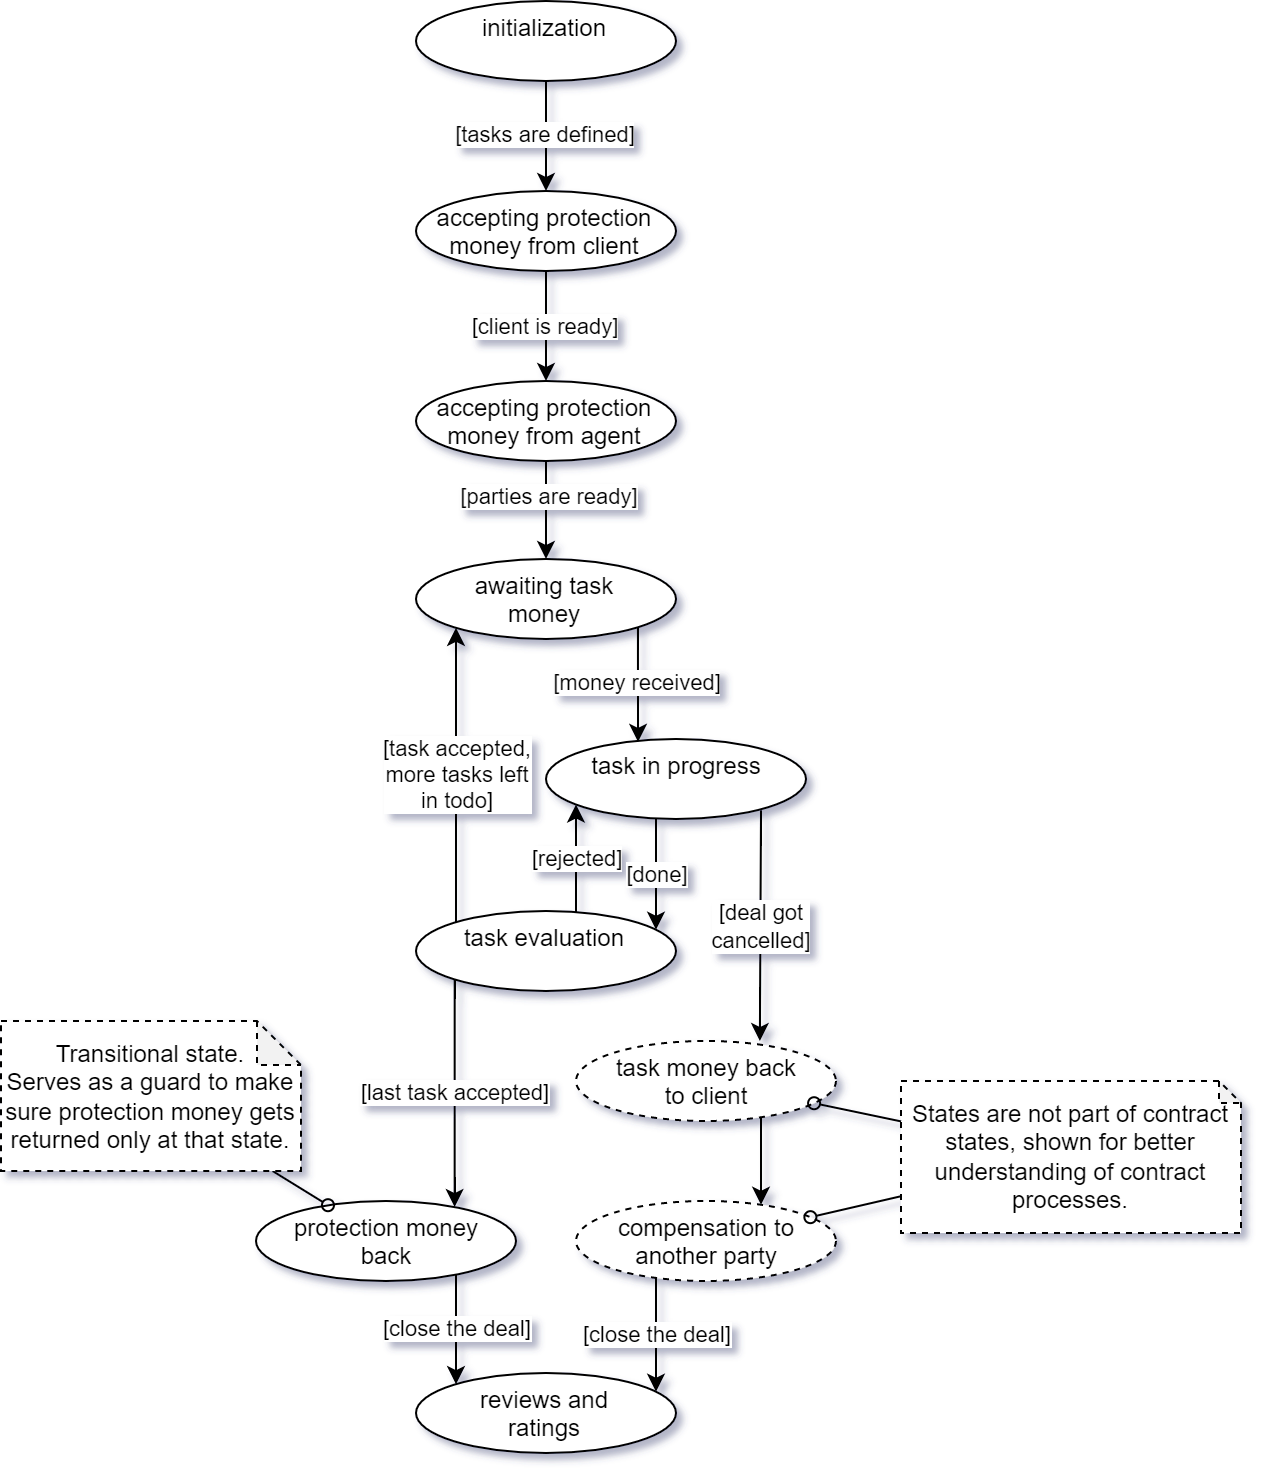

The diagram above was exported from draw.io. Its source (the exported page's mxGraphModel, read from the mxfile embedded in the PNG):
<mxGraphModel dx="2992" dy="-419" grid="1" gridSize="10" guides="1" tooltips="1" connect="1" arrows="1" fold="1" page="1" pageScale="1" pageWidth="850" pageHeight="1100" math="0" shadow="0">
  <root>
    <mxCell id="NemsDvzS5bpd90nQiyw4-0" />
    <mxCell id="NemsDvzS5bpd90nQiyw4-1" parent="NemsDvzS5bpd90nQiyw4-0" />
    <mxCell id="NemsDvzS5bpd90nQiyw4-2" value="" style="edgeStyle=none;rounded=0;orthogonalLoop=1;jettySize=auto;html=1;" parent="NemsDvzS5bpd90nQiyw4-1" source="NemsDvzS5bpd90nQiyw4-4" target="NemsDvzS5bpd90nQiyw4-12" edge="1">
      <mxGeometry relative="1" as="geometry">
        <mxPoint x="-1237.5" y="1490" as="targetPoint" />
      </mxGeometry>
    </mxCell>
    <mxCell id="NemsDvzS5bpd90nQiyw4-3" value="[parties are ready]" style="edgeLabel;html=1;align=center;verticalAlign=middle;resizable=0;points=[];" parent="NemsDvzS5bpd90nQiyw4-2" vertex="1" connectable="0">
      <mxGeometry x="-0.2783" y="1" relative="1" as="geometry">
        <mxPoint as="offset" />
      </mxGeometry>
    </mxCell>
    <mxCell id="NemsDvzS5bpd90nQiyw4-4" value="accepting protection money from agent" style="ellipse;whiteSpace=wrap;html=1;verticalAlign=top;" parent="NemsDvzS5bpd90nQiyw4-1" vertex="1">
      <mxGeometry x="-1302.5" y="1410" width="130" height="40" as="geometry" />
    </mxCell>
    <mxCell id="NemsDvzS5bpd90nQiyw4-6" value="task in progress" style="ellipse;whiteSpace=wrap;html=1;verticalAlign=top;" parent="NemsDvzS5bpd90nQiyw4-1" vertex="1">
      <mxGeometry x="-1237.5" y="1589" width="130" height="40" as="geometry" />
    </mxCell>
    <mxCell id="NemsDvzS5bpd90nQiyw4-7" value="[rejected]" style="edgeStyle=orthogonalEdgeStyle;rounded=0;orthogonalLoop=1;jettySize=auto;html=1;curved=1;" parent="NemsDvzS5bpd90nQiyw4-1" source="NemsDvzS5bpd90nQiyw4-9" target="NemsDvzS5bpd90nQiyw4-6" edge="1">
      <mxGeometry relative="1" as="geometry">
        <Array as="points">
          <mxPoint x="-1222.5" y="1650" />
          <mxPoint x="-1222.5" y="1650" />
        </Array>
      </mxGeometry>
    </mxCell>
    <mxCell id="NemsDvzS5bpd90nQiyw4-8" value="[last task accepted]" style="edgeStyle=orthogonalEdgeStyle;curved=1;rounded=0;orthogonalLoop=1;jettySize=auto;html=1;startArrow=none;startFill=0;endArrow=classic;endFill=1;exitX=0;exitY=1;exitDx=0;exitDy=0;" parent="NemsDvzS5bpd90nQiyw4-1" source="NemsDvzS5bpd90nQiyw4-9" target="NemsDvzS5bpd90nQiyw4-15" edge="1">
      <mxGeometry relative="1" as="geometry">
        <Array as="points">
          <mxPoint x="-1283" y="1780" />
          <mxPoint x="-1283" y="1780" />
        </Array>
        <mxPoint x="-1282.5142857142857" y="1769.4278300488288" as="sourcePoint" />
      </mxGeometry>
    </mxCell>
    <mxCell id="NemsDvzS5bpd90nQiyw4-9" value="task evaluation" style="ellipse;whiteSpace=wrap;html=1;verticalAlign=top;" parent="NemsDvzS5bpd90nQiyw4-1" vertex="1">
      <mxGeometry x="-1302.5" y="1675" width="130" height="40" as="geometry" />
    </mxCell>
    <mxCell id="NemsDvzS5bpd90nQiyw4-10" value="[done]" style="edgeStyle=orthogonalEdgeStyle;rounded=0;orthogonalLoop=1;jettySize=auto;html=1;curved=1;endArrow=none;endFill=0;startArrow=classic;startFill=1;" parent="NemsDvzS5bpd90nQiyw4-1" source="NemsDvzS5bpd90nQiyw4-9" target="NemsDvzS5bpd90nQiyw4-6" edge="1">
      <mxGeometry relative="1" as="geometry">
        <mxPoint x="-1277.5" y="1658.235460360062" as="sourcePoint" />
        <mxPoint x="-1277.5" y="1619.764539639938" as="targetPoint" />
        <Array as="points">
          <mxPoint x="-1182.5" y="1660" />
          <mxPoint x="-1182.5" y="1660" />
        </Array>
      </mxGeometry>
    </mxCell>
    <mxCell id="NemsDvzS5bpd90nQiyw4-11" value="[money received]" style="edgeStyle=orthogonalEdgeStyle;curved=1;rounded=0;orthogonalLoop=1;jettySize=auto;html=1;startArrow=none;startFill=0;endArrow=classic;endFill=1;exitX=1;exitY=1;exitDx=0;exitDy=0;entryX=0.354;entryY=0.036;entryDx=0;entryDy=0;entryPerimeter=0;" parent="NemsDvzS5bpd90nQiyw4-1" source="NemsDvzS5bpd90nQiyw4-12" target="NemsDvzS5bpd90nQiyw4-6" edge="1">
      <mxGeometry relative="1" as="geometry" />
    </mxCell>
    <mxCell id="NemsDvzS5bpd90nQiyw4-12" value="awaiting task&lt;br&gt;money" style="ellipse;whiteSpace=wrap;html=1;verticalAlign=top;" parent="NemsDvzS5bpd90nQiyw4-1" vertex="1">
      <mxGeometry x="-1302.5" y="1499" width="130" height="40" as="geometry" />
    </mxCell>
    <mxCell id="NemsDvzS5bpd90nQiyw4-13" value="[task accepted,&lt;br&gt;more tasks left&lt;br&gt;in todo]" style="edgeStyle=orthogonalEdgeStyle;rounded=0;orthogonalLoop=1;jettySize=auto;html=1;curved=1;" parent="NemsDvzS5bpd90nQiyw4-1" source="NemsDvzS5bpd90nQiyw4-9" target="NemsDvzS5bpd90nQiyw4-12" edge="1">
      <mxGeometry relative="1" as="geometry">
        <mxPoint x="-1217.5" y="1654.9702817279185" as="sourcePoint" />
        <mxPoint x="-1217.5" y="1614.4320484917644" as="targetPoint" />
        <Array as="points">
          <mxPoint x="-1282.5" y="1610" />
          <mxPoint x="-1282.5" y="1610" />
        </Array>
      </mxGeometry>
    </mxCell>
    <mxCell id="NemsDvzS5bpd90nQiyw4-14" value="[close the deal]" style="edgeStyle=orthogonalEdgeStyle;curved=1;rounded=0;orthogonalLoop=1;jettySize=auto;html=1;startArrow=none;startFill=0;endArrow=classic;endFill=1;" parent="NemsDvzS5bpd90nQiyw4-1" source="NemsDvzS5bpd90nQiyw4-15" target="NemsDvzS5bpd90nQiyw4-16" edge="1">
      <mxGeometry relative="1" as="geometry">
        <Array as="points">
          <mxPoint x="-1282.5" y="1900" />
          <mxPoint x="-1282.5" y="1900" />
        </Array>
      </mxGeometry>
    </mxCell>
    <mxCell id="NemsDvzS5bpd90nQiyw4-15" value="protection money&lt;br&gt;back" style="ellipse;whiteSpace=wrap;html=1;verticalAlign=top;" parent="NemsDvzS5bpd90nQiyw4-1" vertex="1">
      <mxGeometry x="-1382.5" y="1820" width="130" height="40" as="geometry" />
    </mxCell>
    <mxCell id="NemsDvzS5bpd90nQiyw4-16" value="reviews and&lt;br&gt;ratings" style="ellipse;whiteSpace=wrap;html=1;verticalAlign=top;" parent="NemsDvzS5bpd90nQiyw4-1" vertex="1">
      <mxGeometry x="-1302.5" y="1906" width="130" height="40" as="geometry" />
    </mxCell>
    <mxCell id="NemsDvzS5bpd90nQiyw4-17" value="[close the deal]" style="edgeStyle=orthogonalEdgeStyle;curved=1;rounded=0;orthogonalLoop=1;jettySize=auto;html=1;startArrow=none;startFill=0;endArrow=classic;endFill=1;" parent="NemsDvzS5bpd90nQiyw4-1" source="NemsDvzS5bpd90nQiyw4-18" target="NemsDvzS5bpd90nQiyw4-16" edge="1">
      <mxGeometry relative="1" as="geometry">
        <Array as="points">
          <mxPoint x="-1182.5" y="1900" />
          <mxPoint x="-1182.5" y="1900" />
        </Array>
      </mxGeometry>
    </mxCell>
    <mxCell id="NemsDvzS5bpd90nQiyw4-18" value="compensation to&lt;br&gt;another party" style="ellipse;whiteSpace=wrap;html=1;verticalAlign=top;dashed=1;" parent="NemsDvzS5bpd90nQiyw4-1" vertex="1">
      <mxGeometry x="-1222.5" y="1820" width="130" height="40" as="geometry" />
    </mxCell>
    <mxCell id="NemsDvzS5bpd90nQiyw4-19" value="[client is ready]" style="edgeStyle=orthogonalEdgeStyle;rounded=0;orthogonalLoop=1;jettySize=auto;html=1;" parent="NemsDvzS5bpd90nQiyw4-1" source="NemsDvzS5bpd90nQiyw4-20" target="NemsDvzS5bpd90nQiyw4-4" edge="1">
      <mxGeometry relative="1" as="geometry" />
    </mxCell>
    <mxCell id="NemsDvzS5bpd90nQiyw4-20" value="accepting protection money from client" style="ellipse;whiteSpace=wrap;html=1;verticalAlign=top;" parent="NemsDvzS5bpd90nQiyw4-1" vertex="1">
      <mxGeometry x="-1302.5" y="1315" width="130" height="40" as="geometry" />
    </mxCell>
    <mxCell id="NemsDvzS5bpd90nQiyw4-21" value="[tasks are defined]" style="edgeStyle=orthogonalEdgeStyle;rounded=0;orthogonalLoop=1;jettySize=auto;html=1;" parent="NemsDvzS5bpd90nQiyw4-1" source="NemsDvzS5bpd90nQiyw4-22" target="NemsDvzS5bpd90nQiyw4-20" edge="1">
      <mxGeometry relative="1" as="geometry" />
    </mxCell>
    <mxCell id="NemsDvzS5bpd90nQiyw4-22" value="initialization" style="ellipse;whiteSpace=wrap;html=1;verticalAlign=top;" parent="NemsDvzS5bpd90nQiyw4-1" vertex="1">
      <mxGeometry x="-1302.5" y="1220" width="130" height="40" as="geometry" />
    </mxCell>
    <mxCell id="NemsDvzS5bpd90nQiyw4-23" style="rounded=0;orthogonalLoop=1;jettySize=auto;html=1;endArrow=oval;endFill=0;" parent="NemsDvzS5bpd90nQiyw4-1" source="NemsDvzS5bpd90nQiyw4-24" target="NemsDvzS5bpd90nQiyw4-15" edge="1">
      <mxGeometry relative="1" as="geometry" />
    </mxCell>
    <mxCell id="NemsDvzS5bpd90nQiyw4-24" value="Transitional state.&lt;br&gt;Serves as a guard to make sure protection money gets returned only at that state." style="shape=note;whiteSpace=wrap;html=1;backgroundOutline=1;darkOpacity=0.05;dashed=1;size=22;" parent="NemsDvzS5bpd90nQiyw4-1" vertex="1">
      <mxGeometry x="-1510" y="1730" width="150" height="75" as="geometry" />
    </mxCell>
    <mxCell id="NemsDvzS5bpd90nQiyw4-25" value="[deal got&lt;br&gt;cancelled]" style="edgeStyle=orthogonalEdgeStyle;rounded=0;orthogonalLoop=1;jettySize=auto;html=1;curved=1;endArrow=none;endFill=0;startArrow=classic;startFill=1;exitX=0.692;exitY=0;exitDx=0;exitDy=0;exitPerimeter=0;" parent="NemsDvzS5bpd90nQiyw4-1" edge="1">
      <mxGeometry relative="1" as="geometry">
        <mxPoint x="-1130.54" y="1740" as="sourcePoint" />
        <mxPoint x="-1130" y="1624.6432112806674" as="targetPoint" />
        <Array as="points">
          <mxPoint x="-1130" y="1685" />
          <mxPoint x="-1130" y="1685" />
        </Array>
      </mxGeometry>
    </mxCell>
    <mxCell id="NemsDvzS5bpd90nQiyw4-26" value="States are not part of contract states, shown for better understanding of contract processes." style="shape=note;whiteSpace=wrap;html=1;backgroundOutline=1;darkOpacity=0.05;dashed=1;size=11;" parent="NemsDvzS5bpd90nQiyw4-1" vertex="1">
      <mxGeometry x="-1060" y="1760" width="170" height="76" as="geometry" />
    </mxCell>
    <mxCell id="NemsDvzS5bpd90nQiyw4-27" style="rounded=0;orthogonalLoop=1;jettySize=auto;html=1;endArrow=oval;endFill=0;" parent="NemsDvzS5bpd90nQiyw4-1" source="NemsDvzS5bpd90nQiyw4-26" target="NemsDvzS5bpd90nQiyw4-18" edge="1">
      <mxGeometry relative="1" as="geometry">
        <mxPoint x="-842.4953351853974" y="1822.149573129684" as="targetPoint" />
      </mxGeometry>
    </mxCell>
    <mxCell id="c865uGXwwWsrBBgPzBw1-1" style="edgeStyle=orthogonalEdgeStyle;rounded=0;orthogonalLoop=1;jettySize=auto;html=1;" parent="NemsDvzS5bpd90nQiyw4-1" edge="1">
      <mxGeometry relative="1" as="geometry">
        <mxPoint x="-1130" y="1778.121875368292" as="sourcePoint" />
        <mxPoint x="-1130" y="1821.878124631708" as="targetPoint" />
        <Array as="points">
          <mxPoint x="-1130" y="1800" />
          <mxPoint x="-1130" y="1800" />
        </Array>
      </mxGeometry>
    </mxCell>
    <mxCell id="c865uGXwwWsrBBgPzBw1-0" value="task money back&lt;br&gt;to client" style="ellipse;whiteSpace=wrap;html=1;verticalAlign=top;dashed=1;" parent="NemsDvzS5bpd90nQiyw4-1" vertex="1">
      <mxGeometry x="-1222.5" y="1740" width="130" height="40" as="geometry" />
    </mxCell>
    <mxCell id="c865uGXwwWsrBBgPzBw1-4" style="rounded=0;orthogonalLoop=1;jettySize=auto;html=1;endArrow=oval;endFill=0;" parent="NemsDvzS5bpd90nQiyw4-1" source="NemsDvzS5bpd90nQiyw4-26" target="c865uGXwwWsrBBgPzBw1-0" edge="1">
      <mxGeometry relative="1" as="geometry">
        <mxPoint x="-1105.6303017673106" y="1827.9467280869205" as="targetPoint" />
        <mxPoint x="-1050" y="1814.980665478264" as="sourcePoint" />
      </mxGeometry>
    </mxCell>
  </root>
</mxGraphModel>